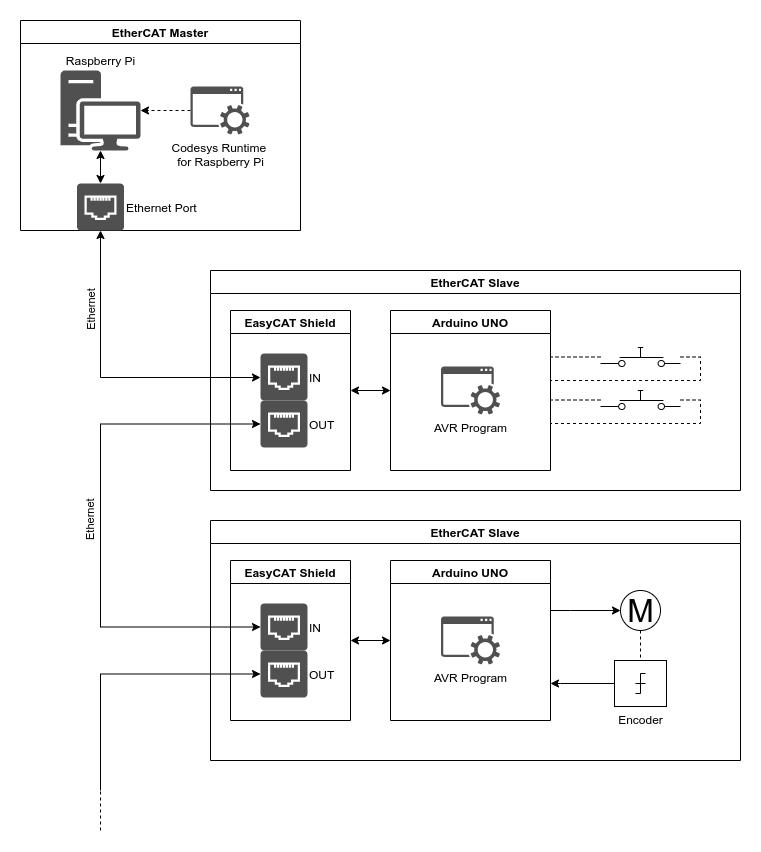

The diagram above was exported from draw.io. Its source (the exported page's mxGraphModel, read from the mxfile embedded in the PNG):
<mxGraphModel dx="527" dy="1000" grid="1" gridSize="10" guides="1" tooltips="1" connect="1" arrows="1" fold="1" page="1" pageScale="1" pageWidth="827" pageHeight="1169" background="#ffffff" math="0" shadow="0">
  <root>
    <mxCell id="0" />
    <mxCell id="1" parent="0" />
    <mxCell id="TiyLDQpdu0h9bT_wii1U-1" value="EtherCAT Master" style="swimlane;" parent="1" vertex="1">
      <mxGeometry x="40" y="30" width="280" height="210" as="geometry" />
    </mxCell>
    <mxCell id="NWJWWsB8hMbn05k1GSM2-3" style="edgeStyle=orthogonalEdgeStyle;rounded=1;orthogonalLoop=1;jettySize=auto;html=1;dashed=1;" parent="TiyLDQpdu0h9bT_wii1U-1" source="TiyLDQpdu0h9bT_wii1U-8" target="TiyLDQpdu0h9bT_wii1U-6" edge="1">
      <mxGeometry relative="1" as="geometry">
        <mxPoint x="175" y="90" as="sourcePoint" />
        <mxPoint x="115" y="90" as="targetPoint" />
      </mxGeometry>
    </mxCell>
    <mxCell id="TiyLDQpdu0h9bT_wii1U-10" style="edgeStyle=orthogonalEdgeStyle;rounded=0;orthogonalLoop=1;jettySize=auto;html=1;startArrow=classic;startFill=1;endArrow=classic;endFill=1;" parent="TiyLDQpdu0h9bT_wii1U-1" source="TiyLDQpdu0h9bT_wii1U-3" target="TiyLDQpdu0h9bT_wii1U-6" edge="1">
      <mxGeometry relative="1" as="geometry" />
    </mxCell>
    <mxCell id="TiyLDQpdu0h9bT_wii1U-3" value="Ethernet Port" style="pointerEvents=1;shadow=0;dashed=0;html=1;strokeColor=none;fillColor=#505050;labelPosition=right;verticalLabelPosition=middle;verticalAlign=middle;outlineConnect=0;align=left;shape=mxgraph.office.devices.data_jack;" parent="TiyLDQpdu0h9bT_wii1U-1" vertex="1">
      <mxGeometry x="56.5" y="163" width="47" height="47" as="geometry" />
    </mxCell>
    <mxCell id="TiyLDQpdu0h9bT_wii1U-6" value="Raspberry Pi" style="pointerEvents=1;shadow=0;dashed=0;html=1;strokeColor=none;fillColor=#505050;labelPosition=center;verticalLabelPosition=top;verticalAlign=bottom;outlineConnect=0;align=center;shape=mxgraph.office.devices.workstation;" parent="TiyLDQpdu0h9bT_wii1U-1" vertex="1">
      <mxGeometry x="40" y="50" width="80" height="80" as="geometry" />
    </mxCell>
    <mxCell id="TiyLDQpdu0h9bT_wii1U-8" value="Codesys Runtime &lt;br&gt;for Raspberry Pi" style="pointerEvents=1;shadow=0;dashed=0;html=1;strokeColor=none;fillColor=#505050;labelPosition=center;verticalLabelPosition=bottom;verticalAlign=top;outlineConnect=0;align=center;shape=mxgraph.office.concepts.service_application;" parent="TiyLDQpdu0h9bT_wii1U-1" vertex="1">
      <mxGeometry x="170" y="66" width="59" height="48" as="geometry" />
    </mxCell>
    <mxCell id="TiyLDQpdu0h9bT_wii1U-2" value="EtherCAT Slave" style="swimlane;" parent="1" vertex="1">
      <mxGeometry x="230" y="280" width="530" height="220" as="geometry" />
    </mxCell>
    <mxCell id="TiyLDQpdu0h9bT_wii1U-20" value="EasyCAT Shield" style="swimlane;" parent="TiyLDQpdu0h9bT_wii1U-2" vertex="1">
      <mxGeometry x="20" y="40" width="120" height="160" as="geometry" />
    </mxCell>
    <mxCell id="TiyLDQpdu0h9bT_wii1U-21" value="IN" style="pointerEvents=1;shadow=0;dashed=0;html=1;strokeColor=none;fillColor=#505050;labelPosition=right;verticalLabelPosition=middle;verticalAlign=middle;outlineConnect=0;align=left;shape=mxgraph.office.devices.data_jack;spacing=2;" parent="TiyLDQpdu0h9bT_wii1U-20" vertex="1">
      <mxGeometry x="30" y="43" width="47" height="47" as="geometry" />
    </mxCell>
    <mxCell id="TiyLDQpdu0h9bT_wii1U-22" value="OUT" style="pointerEvents=1;shadow=0;dashed=0;html=1;strokeColor=none;fillColor=#505050;labelPosition=right;verticalLabelPosition=middle;verticalAlign=middle;outlineConnect=0;align=left;shape=mxgraph.office.devices.data_jack;spacing=2;" parent="TiyLDQpdu0h9bT_wii1U-20" vertex="1">
      <mxGeometry x="30" y="90" width="47" height="47" as="geometry" />
    </mxCell>
    <mxCell id="TiyLDQpdu0h9bT_wii1U-34" style="edgeStyle=orthogonalEdgeStyle;rounded=0;orthogonalLoop=1;jettySize=auto;html=1;entryX=1;entryY=0.5;entryDx=0;entryDy=0;startArrow=classic;startFill=1;endArrow=classic;endFill=1;" parent="TiyLDQpdu0h9bT_wii1U-2" source="TiyLDQpdu0h9bT_wii1U-32" target="TiyLDQpdu0h9bT_wii1U-20" edge="1">
      <mxGeometry relative="1" as="geometry" />
    </mxCell>
    <mxCell id="TiyLDQpdu0h9bT_wii1U-32" value="Arduino UNO" style="swimlane;" parent="TiyLDQpdu0h9bT_wii1U-2" vertex="1">
      <mxGeometry x="180" y="40" width="160" height="160" as="geometry" />
    </mxCell>
    <mxCell id="TiyLDQpdu0h9bT_wii1U-33" value="AVR Program" style="pointerEvents=1;shadow=0;dashed=0;html=1;strokeColor=none;fillColor=#505050;labelPosition=center;verticalLabelPosition=bottom;verticalAlign=top;outlineConnect=0;align=center;shape=mxgraph.office.concepts.service_application;" parent="TiyLDQpdu0h9bT_wii1U-32" vertex="1">
      <mxGeometry x="50.5" y="56" width="59" height="48" as="geometry" />
    </mxCell>
    <mxCell id="TiyLDQpdu0h9bT_wii1U-45" style="edgeStyle=orthogonalEdgeStyle;rounded=0;orthogonalLoop=1;jettySize=auto;html=1;dashed=1;startArrow=none;startFill=0;endArrow=none;endFill=0;" parent="TiyLDQpdu0h9bT_wii1U-2" source="TiyLDQpdu0h9bT_wii1U-43" target="TiyLDQpdu0h9bT_wii1U-32" edge="1">
      <mxGeometry relative="1" as="geometry">
        <Array as="points">
          <mxPoint x="490" y="87" />
          <mxPoint x="490" y="110" />
        </Array>
      </mxGeometry>
    </mxCell>
    <mxCell id="TiyLDQpdu0h9bT_wii1U-43" value="" style="pointerEvents=1;verticalLabelPosition=bottom;shadow=0;dashed=0;align=center;html=1;verticalAlign=top;shape=mxgraph.electrical.electro-mechanical.push_switch_no;" parent="TiyLDQpdu0h9bT_wii1U-2" vertex="1">
      <mxGeometry x="390" y="77" width="80" height="19" as="geometry" />
    </mxCell>
    <mxCell id="TiyLDQpdu0h9bT_wii1U-44" style="edgeStyle=orthogonalEdgeStyle;rounded=0;orthogonalLoop=1;jettySize=auto;html=1;dashed=1;startArrow=none;startFill=0;endArrow=none;endFill=0;" parent="TiyLDQpdu0h9bT_wii1U-2" source="TiyLDQpdu0h9bT_wii1U-43" target="TiyLDQpdu0h9bT_wii1U-32" edge="1">
      <mxGeometry relative="1" as="geometry">
        <mxPoint x="330" y="86.5" as="targetPoint" />
        <Array as="points">
          <mxPoint x="350" y="87" />
          <mxPoint x="350" y="87" />
        </Array>
      </mxGeometry>
    </mxCell>
    <mxCell id="TiyLDQpdu0h9bT_wii1U-46" style="edgeStyle=orthogonalEdgeStyle;rounded=0;orthogonalLoop=1;jettySize=auto;html=1;dashed=1;startArrow=none;startFill=0;endArrow=none;endFill=0;" parent="TiyLDQpdu0h9bT_wii1U-2" source="TiyLDQpdu0h9bT_wii1U-47" target="TiyLDQpdu0h9bT_wii1U-32" edge="1">
      <mxGeometry relative="1" as="geometry">
        <mxPoint x="340" y="153" as="targetPoint" />
        <Array as="points">
          <mxPoint x="490" y="129" />
          <mxPoint x="490" y="153" />
        </Array>
      </mxGeometry>
    </mxCell>
    <mxCell id="TiyLDQpdu0h9bT_wii1U-47" value="" style="pointerEvents=1;verticalLabelPosition=bottom;shadow=0;dashed=0;align=center;html=1;verticalAlign=top;shape=mxgraph.electrical.electro-mechanical.push_switch_no;" parent="TiyLDQpdu0h9bT_wii1U-2" vertex="1">
      <mxGeometry x="390" y="120" width="80" height="19" as="geometry" />
    </mxCell>
    <mxCell id="TiyLDQpdu0h9bT_wii1U-48" style="edgeStyle=orthogonalEdgeStyle;rounded=0;orthogonalLoop=1;jettySize=auto;html=1;dashed=1;startArrow=none;startFill=0;endArrow=none;endFill=0;" parent="TiyLDQpdu0h9bT_wii1U-2" source="TiyLDQpdu0h9bT_wii1U-47" target="TiyLDQpdu0h9bT_wii1U-32" edge="1">
      <mxGeometry relative="1" as="geometry">
        <mxPoint x="340" y="129.51428571428573" as="targetPoint" />
        <Array as="points">
          <mxPoint x="350" y="129" />
          <mxPoint x="350" y="129" />
        </Array>
      </mxGeometry>
    </mxCell>
    <mxCell id="TiyLDQpdu0h9bT_wii1U-12" value="EtherCAT Slave" style="swimlane;" parent="1" vertex="1">
      <mxGeometry x="230" y="530" width="530" height="240" as="geometry" />
    </mxCell>
    <mxCell id="TiyLDQpdu0h9bT_wii1U-17" value="EasyCAT Shield" style="swimlane;" parent="TiyLDQpdu0h9bT_wii1U-12" vertex="1">
      <mxGeometry x="20" y="40" width="120" height="160" as="geometry" />
    </mxCell>
    <mxCell id="TiyLDQpdu0h9bT_wii1U-18" value="IN" style="pointerEvents=1;shadow=0;dashed=0;html=1;strokeColor=none;fillColor=#505050;labelPosition=right;verticalLabelPosition=middle;verticalAlign=middle;outlineConnect=0;align=left;shape=mxgraph.office.devices.data_jack;spacing=2;" parent="TiyLDQpdu0h9bT_wii1U-17" vertex="1">
      <mxGeometry x="30" y="43" width="47" height="47" as="geometry" />
    </mxCell>
    <mxCell id="TiyLDQpdu0h9bT_wii1U-19" value="OUT" style="pointerEvents=1;shadow=0;dashed=0;html=1;strokeColor=none;fillColor=#505050;labelPosition=right;verticalLabelPosition=middle;verticalAlign=middle;outlineConnect=0;align=left;shape=mxgraph.office.devices.data_jack;spacing=2;" parent="TiyLDQpdu0h9bT_wii1U-17" vertex="1">
      <mxGeometry x="30" y="90" width="47" height="47" as="geometry" />
    </mxCell>
    <mxCell id="TiyLDQpdu0h9bT_wii1U-30" style="edgeStyle=orthogonalEdgeStyle;rounded=0;orthogonalLoop=1;jettySize=auto;html=1;entryX=1;entryY=0.5;entryDx=0;entryDy=0;startArrow=classic;startFill=1;endArrow=classic;endFill=1;" parent="TiyLDQpdu0h9bT_wii1U-12" source="TiyLDQpdu0h9bT_wii1U-29" target="TiyLDQpdu0h9bT_wii1U-17" edge="1">
      <mxGeometry relative="1" as="geometry" />
    </mxCell>
    <mxCell id="TiyLDQpdu0h9bT_wii1U-29" value="Arduino UNO" style="swimlane;" parent="TiyLDQpdu0h9bT_wii1U-12" vertex="1">
      <mxGeometry x="180" y="40" width="160" height="160" as="geometry" />
    </mxCell>
    <mxCell id="TiyLDQpdu0h9bT_wii1U-31" value="AVR Program" style="pointerEvents=1;shadow=0;dashed=0;html=1;strokeColor=none;fillColor=#505050;labelPosition=center;verticalLabelPosition=bottom;verticalAlign=top;outlineConnect=0;align=center;shape=mxgraph.office.concepts.service_application;" parent="TiyLDQpdu0h9bT_wii1U-29" vertex="1">
      <mxGeometry x="50.5" y="56" width="59" height="48" as="geometry" />
    </mxCell>
    <mxCell id="TiyLDQpdu0h9bT_wii1U-41" style="edgeStyle=orthogonalEdgeStyle;rounded=0;orthogonalLoop=1;jettySize=auto;html=1;startArrow=none;startFill=0;endArrow=none;endFill=0;dashed=1;" parent="TiyLDQpdu0h9bT_wii1U-12" source="TiyLDQpdu0h9bT_wii1U-37" target="TiyLDQpdu0h9bT_wii1U-39" edge="1">
      <mxGeometry relative="1" as="geometry">
        <Array as="points">
          <mxPoint x="430" y="120" />
          <mxPoint x="430" y="120" />
        </Array>
      </mxGeometry>
    </mxCell>
    <mxCell id="TiyLDQpdu0h9bT_wii1U-37" value="M" style="verticalLabelPosition=middle;shadow=0;dashed=0;align=center;html=1;verticalAlign=middle;strokeWidth=1;shape=ellipse;fontSize=32;perimeter=ellipsePerimeter;" parent="TiyLDQpdu0h9bT_wii1U-12" vertex="1">
      <mxGeometry x="410" y="70" width="40" height="40" as="geometry" />
    </mxCell>
    <mxCell id="TiyLDQpdu0h9bT_wii1U-40" style="edgeStyle=orthogonalEdgeStyle;rounded=0;orthogonalLoop=1;jettySize=auto;html=1;startArrow=none;startFill=0;endArrow=classic;endFill=1;exitX=0;exitY=0.5;exitDx=0;exitDy=0;exitPerimeter=0;" parent="TiyLDQpdu0h9bT_wii1U-12" source="TiyLDQpdu0h9bT_wii1U-39" target="TiyLDQpdu0h9bT_wii1U-29" edge="1">
      <mxGeometry relative="1" as="geometry">
        <mxPoint x="340" y="153" as="targetPoint" />
        <Array as="points">
          <mxPoint x="350" y="163" />
          <mxPoint x="350" y="163" />
        </Array>
      </mxGeometry>
    </mxCell>
    <mxCell id="TiyLDQpdu0h9bT_wii1U-39" value="Encoder" style="verticalLabelPosition=bottom;shadow=0;dashed=0;align=center;html=1;verticalAlign=top;shape=mxgraph.electrical.abstract.quantizer;" parent="TiyLDQpdu0h9bT_wii1U-12" vertex="1">
      <mxGeometry x="404" y="140" width="52" height="46" as="geometry" />
    </mxCell>
    <mxCell id="TiyLDQpdu0h9bT_wii1U-23" style="edgeStyle=orthogonalEdgeStyle;rounded=0;orthogonalLoop=1;jettySize=auto;html=1;startArrow=classic;startFill=1;endArrow=classic;endFill=1;" parent="1" source="TiyLDQpdu0h9bT_wii1U-3" target="TiyLDQpdu0h9bT_wii1U-21" edge="1">
      <mxGeometry relative="1" as="geometry">
        <Array as="points">
          <mxPoint x="120" y="387" />
        </Array>
      </mxGeometry>
    </mxCell>
    <mxCell id="TiyLDQpdu0h9bT_wii1U-25" value="Ethernet" style="edgeLabel;html=1;align=center;verticalAlign=middle;resizable=0;points=[];rotation=270;" parent="TiyLDQpdu0h9bT_wii1U-23" vertex="1" connectable="0">
      <mxGeometry x="-0.6558" y="3" relative="1" as="geometry">
        <mxPoint x="-13" y="27.5" as="offset" />
      </mxGeometry>
    </mxCell>
    <mxCell id="TiyLDQpdu0h9bT_wii1U-24" style="edgeStyle=orthogonalEdgeStyle;rounded=0;orthogonalLoop=1;jettySize=auto;html=1;startArrow=classic;startFill=1;endArrow=classic;endFill=1;" parent="1" source="TiyLDQpdu0h9bT_wii1U-22" target="TiyLDQpdu0h9bT_wii1U-18" edge="1">
      <mxGeometry relative="1" as="geometry">
        <Array as="points">
          <mxPoint x="120" y="433.4999999999999" />
          <mxPoint x="120" y="636.5" />
        </Array>
      </mxGeometry>
    </mxCell>
    <mxCell id="TiyLDQpdu0h9bT_wii1U-26" value="Ethernet" style="edgeLabel;html=1;align=center;verticalAlign=middle;resizable=0;points=[];rotation=270;" parent="TiyLDQpdu0h9bT_wii1U-24" vertex="1" connectable="0">
      <mxGeometry x="-0.0688" y="-2" relative="1" as="geometry">
        <mxPoint x="-8" y="13.17" as="offset" />
      </mxGeometry>
    </mxCell>
    <mxCell id="TiyLDQpdu0h9bT_wii1U-27" style="edgeStyle=orthogonalEdgeStyle;rounded=0;orthogonalLoop=1;jettySize=auto;html=1;startArrow=classic;startFill=1;endArrow=none;endFill=0;" parent="1" source="TiyLDQpdu0h9bT_wii1U-19" edge="1">
      <mxGeometry relative="1" as="geometry">
        <mxPoint x="120" y="800" as="targetPoint" />
      </mxGeometry>
    </mxCell>
    <mxCell id="TiyLDQpdu0h9bT_wii1U-28" value="" style="endArrow=none;dashed=1;html=1;" parent="1" edge="1">
      <mxGeometry width="50" height="50" relative="1" as="geometry">
        <mxPoint x="120" y="840" as="sourcePoint" />
        <mxPoint x="120" y="800" as="targetPoint" />
      </mxGeometry>
    </mxCell>
    <mxCell id="TiyLDQpdu0h9bT_wii1U-36" style="edgeStyle=orthogonalEdgeStyle;rounded=0;orthogonalLoop=1;jettySize=auto;html=1;startArrow=classic;startFill=1;endArrow=none;endFill=0;" parent="1" target="TiyLDQpdu0h9bT_wii1U-29" edge="1">
      <mxGeometry relative="1" as="geometry">
        <mxPoint x="570" y="620" as="targetPoint" />
        <mxPoint x="640" y="620" as="sourcePoint" />
        <Array as="points">
          <mxPoint x="590" y="620" />
          <mxPoint x="590" y="620" />
        </Array>
      </mxGeometry>
    </mxCell>
  </root>
</mxGraphModel>